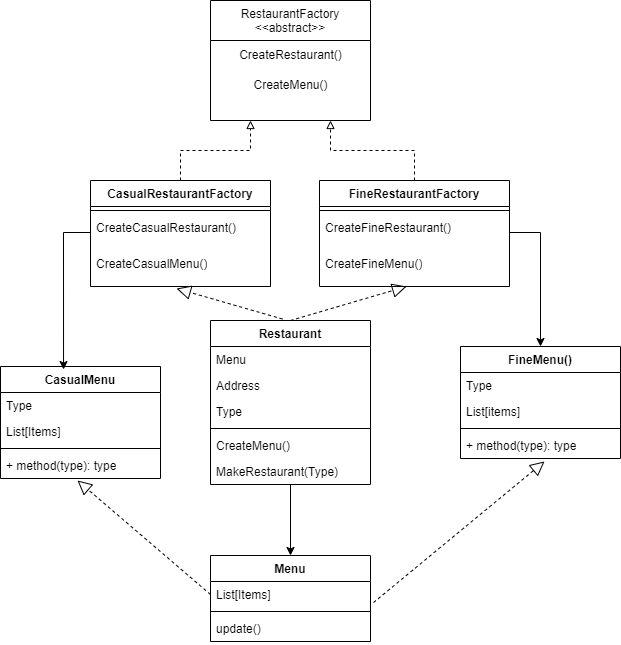

The diagram above was exported from draw.io. Its source (the exported page's mxGraphModel, read from the mxfile embedded in the PNG):
<mxGraphModel dx="1393" dy="796" grid="1" gridSize="10" guides="1" tooltips="1" connect="1" arrows="1" fold="1" page="1" pageScale="1" pageWidth="827" pageHeight="1169" math="0" shadow="0">
  <root>
    <mxCell id="WIyWlLk6GJQsqaUBKTNV-0" />
    <mxCell id="WIyWlLk6GJQsqaUBKTNV-1" parent="WIyWlLk6GJQsqaUBKTNV-0" />
    <mxCell id="zkfFHV4jXpPFQw0GAbJ--13" value="RestaurantFactory&#10;&lt;&lt;abstract&gt;&gt;" style="swimlane;fontStyle=0;align=center;verticalAlign=top;childLayout=stackLayout;horizontal=1;startSize=40;horizontalStack=0;resizeParent=1;resizeLast=0;collapsible=1;marginBottom=0;rounded=0;shadow=0;strokeWidth=1;" parent="WIyWlLk6GJQsqaUBKTNV-1" vertex="1">
      <mxGeometry x="210" y="30" width="160" height="120" as="geometry">
        <mxRectangle x="340" y="380" width="170" height="26" as="alternateBounds" />
      </mxGeometry>
    </mxCell>
    <mxCell id="fb_-7MTJoSEkDKEZLl52-3" value="CreateRestaurant()" style="text;html=1;align=center;verticalAlign=middle;resizable=0;points=[];autosize=1;strokeColor=none;fillColor=none;" vertex="1" parent="zkfFHV4jXpPFQw0GAbJ--13">
      <mxGeometry y="40" width="160" height="30" as="geometry" />
    </mxCell>
    <mxCell id="fb_-7MTJoSEkDKEZLl52-2" value="CreateMenu()" style="text;html=1;align=center;verticalAlign=middle;resizable=0;points=[];autosize=1;strokeColor=none;fillColor=none;" vertex="1" parent="zkfFHV4jXpPFQw0GAbJ--13">
      <mxGeometry y="70" width="160" height="30" as="geometry" />
    </mxCell>
    <mxCell id="fb_-7MTJoSEkDKEZLl52-4" value="CasualRestaurantFactory&lt;div&gt;&lt;br&gt;&lt;/div&gt;" style="swimlane;fontStyle=1;align=center;verticalAlign=top;childLayout=stackLayout;horizontal=1;startSize=26;horizontalStack=0;resizeParent=1;resizeParentMax=0;resizeLast=0;collapsible=1;marginBottom=0;whiteSpace=wrap;html=1;" vertex="1" parent="WIyWlLk6GJQsqaUBKTNV-1">
      <mxGeometry x="90" y="210" width="180" height="106" as="geometry" />
    </mxCell>
    <mxCell id="fb_-7MTJoSEkDKEZLl52-6" value="" style="line;strokeWidth=1;fillColor=none;align=left;verticalAlign=middle;spacingTop=-1;spacingLeft=3;spacingRight=3;rotatable=0;labelPosition=right;points=[];portConstraint=eastwest;strokeColor=inherit;" vertex="1" parent="fb_-7MTJoSEkDKEZLl52-4">
      <mxGeometry y="26" width="180" height="8" as="geometry" />
    </mxCell>
    <mxCell id="fb_-7MTJoSEkDKEZLl52-7" value="CreateCasualRestaurant()" style="text;strokeColor=none;fillColor=none;align=left;verticalAlign=top;spacingLeft=4;spacingRight=4;overflow=hidden;rotatable=0;points=[[0,0.5],[1,0.5]];portConstraint=eastwest;whiteSpace=wrap;html=1;" vertex="1" parent="fb_-7MTJoSEkDKEZLl52-4">
      <mxGeometry y="34" width="180" height="36" as="geometry" />
    </mxCell>
    <mxCell id="fb_-7MTJoSEkDKEZLl52-30" value="CreateCasualMenu()" style="text;strokeColor=none;fillColor=none;align=left;verticalAlign=top;spacingLeft=4;spacingRight=4;overflow=hidden;rotatable=0;points=[[0,0.5],[1,0.5]];portConstraint=eastwest;whiteSpace=wrap;html=1;" vertex="1" parent="fb_-7MTJoSEkDKEZLl52-4">
      <mxGeometry y="70" width="180" height="36" as="geometry" />
    </mxCell>
    <mxCell id="fb_-7MTJoSEkDKEZLl52-9" value="FineRestaurantFactory" style="swimlane;fontStyle=1;align=center;verticalAlign=top;childLayout=stackLayout;horizontal=1;startSize=26;horizontalStack=0;resizeParent=1;resizeParentMax=0;resizeLast=0;collapsible=1;marginBottom=0;whiteSpace=wrap;html=1;" vertex="1" parent="WIyWlLk6GJQsqaUBKTNV-1">
      <mxGeometry x="319" y="210" width="190" height="106" as="geometry" />
    </mxCell>
    <mxCell id="fb_-7MTJoSEkDKEZLl52-11" value="" style="line;strokeWidth=1;fillColor=none;align=left;verticalAlign=middle;spacingTop=-1;spacingLeft=3;spacingRight=3;rotatable=0;labelPosition=right;points=[];portConstraint=eastwest;strokeColor=inherit;" vertex="1" parent="fb_-7MTJoSEkDKEZLl52-9">
      <mxGeometry y="26" width="190" height="8" as="geometry" />
    </mxCell>
    <mxCell id="fb_-7MTJoSEkDKEZLl52-12" value="CreateFineRestaurant()" style="text;strokeColor=none;fillColor=none;align=left;verticalAlign=top;spacingLeft=4;spacingRight=4;overflow=hidden;rotatable=0;points=[[0,0.5],[1,0.5]];portConstraint=eastwest;whiteSpace=wrap;html=1;" vertex="1" parent="fb_-7MTJoSEkDKEZLl52-9">
      <mxGeometry y="34" width="190" height="36" as="geometry" />
    </mxCell>
    <mxCell id="fb_-7MTJoSEkDKEZLl52-31" value="CreateFineMenu()" style="text;strokeColor=none;fillColor=none;align=left;verticalAlign=top;spacingLeft=4;spacingRight=4;overflow=hidden;rotatable=0;points=[[0,0.5],[1,0.5]];portConstraint=eastwest;whiteSpace=wrap;html=1;" vertex="1" parent="fb_-7MTJoSEkDKEZLl52-9">
      <mxGeometry y="70" width="190" height="36" as="geometry" />
    </mxCell>
    <mxCell id="fb_-7MTJoSEkDKEZLl52-35" style="edgeStyle=orthogonalEdgeStyle;rounded=0;orthogonalLoop=1;jettySize=auto;html=1;entryX=0.5;entryY=0;entryDx=0;entryDy=0;" edge="1" parent="WIyWlLk6GJQsqaUBKTNV-1" source="fb_-7MTJoSEkDKEZLl52-14" target="fb_-7MTJoSEkDKEZLl52-26">
      <mxGeometry relative="1" as="geometry" />
    </mxCell>
    <mxCell id="fb_-7MTJoSEkDKEZLl52-14" value="Restaurant&lt;div&gt;&lt;br&gt;&lt;/div&gt;" style="swimlane;fontStyle=1;align=center;verticalAlign=top;childLayout=stackLayout;horizontal=1;startSize=26;horizontalStack=0;resizeParent=1;resizeParentMax=0;resizeLast=0;collapsible=1;marginBottom=0;whiteSpace=wrap;html=1;" vertex="1" parent="WIyWlLk6GJQsqaUBKTNV-1">
      <mxGeometry x="210" y="350" width="160" height="164" as="geometry" />
    </mxCell>
    <mxCell id="fb_-7MTJoSEkDKEZLl52-15" value="Menu" style="text;strokeColor=none;fillColor=none;align=left;verticalAlign=top;spacingLeft=4;spacingRight=4;overflow=hidden;rotatable=0;points=[[0,0.5],[1,0.5]];portConstraint=eastwest;whiteSpace=wrap;html=1;" vertex="1" parent="fb_-7MTJoSEkDKEZLl52-14">
      <mxGeometry y="26" width="160" height="26" as="geometry" />
    </mxCell>
    <mxCell id="fb_-7MTJoSEkDKEZLl52-36" value="Address" style="text;strokeColor=none;fillColor=none;align=left;verticalAlign=top;spacingLeft=4;spacingRight=4;overflow=hidden;rotatable=0;points=[[0,0.5],[1,0.5]];portConstraint=eastwest;whiteSpace=wrap;html=1;" vertex="1" parent="fb_-7MTJoSEkDKEZLl52-14">
      <mxGeometry y="52" width="160" height="26" as="geometry" />
    </mxCell>
    <mxCell id="fb_-7MTJoSEkDKEZLl52-25" value="Type" style="text;strokeColor=none;fillColor=none;align=left;verticalAlign=top;spacingLeft=4;spacingRight=4;overflow=hidden;rotatable=0;points=[[0,0.5],[1,0.5]];portConstraint=eastwest;whiteSpace=wrap;html=1;" vertex="1" parent="fb_-7MTJoSEkDKEZLl52-14">
      <mxGeometry y="78" width="160" height="26" as="geometry" />
    </mxCell>
    <mxCell id="fb_-7MTJoSEkDKEZLl52-16" value="" style="line;strokeWidth=1;fillColor=none;align=left;verticalAlign=middle;spacingTop=-1;spacingLeft=3;spacingRight=3;rotatable=0;labelPosition=right;points=[];portConstraint=eastwest;strokeColor=inherit;" vertex="1" parent="fb_-7MTJoSEkDKEZLl52-14">
      <mxGeometry y="104" width="160" height="8" as="geometry" />
    </mxCell>
    <mxCell id="fb_-7MTJoSEkDKEZLl52-17" value="CreateMenu()" style="text;strokeColor=none;fillColor=none;align=left;verticalAlign=top;spacingLeft=4;spacingRight=4;overflow=hidden;rotatable=0;points=[[0,0.5],[1,0.5]];portConstraint=eastwest;whiteSpace=wrap;html=1;" vertex="1" parent="fb_-7MTJoSEkDKEZLl52-14">
      <mxGeometry y="112" width="160" height="26" as="geometry" />
    </mxCell>
    <mxCell id="fb_-7MTJoSEkDKEZLl52-37" value="MakeRestaurant(Type)" style="text;strokeColor=none;fillColor=none;align=left;verticalAlign=top;spacingLeft=4;spacingRight=4;overflow=hidden;rotatable=0;points=[[0,0.5],[1,0.5]];portConstraint=eastwest;whiteSpace=wrap;html=1;" vertex="1" parent="fb_-7MTJoSEkDKEZLl52-14">
      <mxGeometry y="138" width="160" height="26" as="geometry" />
    </mxCell>
    <mxCell id="fb_-7MTJoSEkDKEZLl52-22" value="" style="html=1;labelBackgroundColor=#ffffff;jettySize=auto;orthogonalLoop=1;fontSize=14;rounded=0;jumpStyle=gap;edgeStyle=orthogonalEdgeStyle;startArrow=none;endArrow=block;endFill=0;dashed=1;strokeWidth=1;exitX=0.5;exitY=0;exitDx=0;exitDy=0;entryX=0.25;entryY=1;entryDx=0;entryDy=0;" edge="1" parent="WIyWlLk6GJQsqaUBKTNV-1" source="fb_-7MTJoSEkDKEZLl52-4" target="zkfFHV4jXpPFQw0GAbJ--13">
      <mxGeometry width="48" height="48" relative="1" as="geometry">
        <mxPoint x="180" y="198" as="sourcePoint" />
        <mxPoint x="228" y="150" as="targetPoint" />
      </mxGeometry>
    </mxCell>
    <mxCell id="fb_-7MTJoSEkDKEZLl52-23" value="" style="html=1;labelBackgroundColor=#ffffff;jettySize=auto;orthogonalLoop=1;fontSize=14;rounded=0;jumpStyle=gap;edgeStyle=orthogonalEdgeStyle;startArrow=none;endArrow=block;endFill=0;dashed=1;strokeWidth=1;entryX=0.75;entryY=1;entryDx=0;entryDy=0;exitX=0.5;exitY=0;exitDx=0;exitDy=0;" edge="1" parent="WIyWlLk6GJQsqaUBKTNV-1" source="fb_-7MTJoSEkDKEZLl52-9" target="zkfFHV4jXpPFQw0GAbJ--13">
      <mxGeometry width="48" height="48" relative="1" as="geometry">
        <mxPoint x="431.5" y="168" as="sourcePoint" />
        <mxPoint x="479.5" y="120" as="targetPoint" />
      </mxGeometry>
    </mxCell>
    <mxCell id="fb_-7MTJoSEkDKEZLl52-26" value="Menu&lt;div&gt;&lt;br&gt;&lt;/div&gt;" style="swimlane;fontStyle=1;align=center;verticalAlign=top;childLayout=stackLayout;horizontal=1;startSize=26;horizontalStack=0;resizeParent=1;resizeParentMax=0;resizeLast=0;collapsible=1;marginBottom=0;whiteSpace=wrap;html=1;" vertex="1" parent="WIyWlLk6GJQsqaUBKTNV-1">
      <mxGeometry x="210" y="585" width="160" height="86" as="geometry" />
    </mxCell>
    <mxCell id="fb_-7MTJoSEkDKEZLl52-27" value="List[Items]" style="text;strokeColor=none;fillColor=none;align=left;verticalAlign=top;spacingLeft=4;spacingRight=4;overflow=hidden;rotatable=0;points=[[0,0.5],[1,0.5]];portConstraint=eastwest;whiteSpace=wrap;html=1;" vertex="1" parent="fb_-7MTJoSEkDKEZLl52-26">
      <mxGeometry y="26" width="160" height="26" as="geometry" />
    </mxCell>
    <mxCell id="fb_-7MTJoSEkDKEZLl52-28" value="" style="line;strokeWidth=1;fillColor=none;align=left;verticalAlign=middle;spacingTop=-1;spacingLeft=3;spacingRight=3;rotatable=0;labelPosition=right;points=[];portConstraint=eastwest;strokeColor=inherit;" vertex="1" parent="fb_-7MTJoSEkDKEZLl52-26">
      <mxGeometry y="52" width="160" height="8" as="geometry" />
    </mxCell>
    <mxCell id="fb_-7MTJoSEkDKEZLl52-29" value="update()" style="text;strokeColor=none;fillColor=none;align=left;verticalAlign=top;spacingLeft=4;spacingRight=4;overflow=hidden;rotatable=0;points=[[0,0.5],[1,0.5]];portConstraint=eastwest;whiteSpace=wrap;html=1;" vertex="1" parent="fb_-7MTJoSEkDKEZLl52-26">
      <mxGeometry y="60" width="160" height="26" as="geometry" />
    </mxCell>
    <mxCell id="fb_-7MTJoSEkDKEZLl52-32" value="" style="endArrow=block;dashed=1;endFill=0;endSize=12;html=1;rounded=0;entryX=0.478;entryY=1.056;entryDx=0;entryDy=0;entryPerimeter=0;exitX=0.45;exitY=-0.009;exitDx=0;exitDy=0;exitPerimeter=0;" edge="1" parent="WIyWlLk6GJQsqaUBKTNV-1" source="fb_-7MTJoSEkDKEZLl52-14" target="fb_-7MTJoSEkDKEZLl52-30">
      <mxGeometry width="160" relative="1" as="geometry">
        <mxPoint x="40" y="370" as="sourcePoint" />
        <mxPoint x="200" y="370" as="targetPoint" />
      </mxGeometry>
    </mxCell>
    <mxCell id="fb_-7MTJoSEkDKEZLl52-33" value="" style="endArrow=block;dashed=1;endFill=0;endSize=12;html=1;rounded=0;entryX=0.458;entryY=1;entryDx=0;entryDy=0;entryPerimeter=0;exitX=0.5;exitY=0;exitDx=0;exitDy=0;" edge="1" parent="WIyWlLk6GJQsqaUBKTNV-1" source="fb_-7MTJoSEkDKEZLl52-14" target="fb_-7MTJoSEkDKEZLl52-31">
      <mxGeometry width="160" relative="1" as="geometry">
        <mxPoint x="400" y="390" as="sourcePoint" />
        <mxPoint x="560" y="390" as="targetPoint" />
      </mxGeometry>
    </mxCell>
    <mxCell id="fb_-7MTJoSEkDKEZLl52-38" value="CasualMenu" style="swimlane;fontStyle=1;align=center;verticalAlign=top;childLayout=stackLayout;horizontal=1;startSize=26;horizontalStack=0;resizeParent=1;resizeParentMax=0;resizeLast=0;collapsible=1;marginBottom=0;whiteSpace=wrap;html=1;" vertex="1" parent="WIyWlLk6GJQsqaUBKTNV-1">
      <mxGeometry y="396" width="160" height="112" as="geometry" />
    </mxCell>
    <mxCell id="fb_-7MTJoSEkDKEZLl52-39" value="Type" style="text;strokeColor=none;fillColor=none;align=left;verticalAlign=top;spacingLeft=4;spacingRight=4;overflow=hidden;rotatable=0;points=[[0,0.5],[1,0.5]];portConstraint=eastwest;whiteSpace=wrap;html=1;" vertex="1" parent="fb_-7MTJoSEkDKEZLl52-38">
      <mxGeometry y="26" width="160" height="26" as="geometry" />
    </mxCell>
    <mxCell id="fb_-7MTJoSEkDKEZLl52-46" value="List[Items]" style="text;strokeColor=none;fillColor=none;align=left;verticalAlign=top;spacingLeft=4;spacingRight=4;overflow=hidden;rotatable=0;points=[[0,0.5],[1,0.5]];portConstraint=eastwest;whiteSpace=wrap;html=1;" vertex="1" parent="fb_-7MTJoSEkDKEZLl52-38">
      <mxGeometry y="52" width="160" height="26" as="geometry" />
    </mxCell>
    <mxCell id="fb_-7MTJoSEkDKEZLl52-40" value="" style="line;strokeWidth=1;fillColor=none;align=left;verticalAlign=middle;spacingTop=-1;spacingLeft=3;spacingRight=3;rotatable=0;labelPosition=right;points=[];portConstraint=eastwest;strokeColor=inherit;" vertex="1" parent="fb_-7MTJoSEkDKEZLl52-38">
      <mxGeometry y="78" width="160" height="8" as="geometry" />
    </mxCell>
    <mxCell id="fb_-7MTJoSEkDKEZLl52-41" value="+ method(type): type" style="text;strokeColor=none;fillColor=none;align=left;verticalAlign=top;spacingLeft=4;spacingRight=4;overflow=hidden;rotatable=0;points=[[0,0.5],[1,0.5]];portConstraint=eastwest;whiteSpace=wrap;html=1;" vertex="1" parent="fb_-7MTJoSEkDKEZLl52-38">
      <mxGeometry y="86" width="160" height="26" as="geometry" />
    </mxCell>
    <mxCell id="fb_-7MTJoSEkDKEZLl52-42" value="FineMenu()" style="swimlane;fontStyle=1;align=center;verticalAlign=top;childLayout=stackLayout;horizontal=1;startSize=26;horizontalStack=0;resizeParent=1;resizeParentMax=0;resizeLast=0;collapsible=1;marginBottom=0;whiteSpace=wrap;html=1;" vertex="1" parent="WIyWlLk6GJQsqaUBKTNV-1">
      <mxGeometry x="460" y="376" width="160" height="112" as="geometry" />
    </mxCell>
    <mxCell id="fb_-7MTJoSEkDKEZLl52-47" value="Type" style="text;strokeColor=none;fillColor=none;align=left;verticalAlign=top;spacingLeft=4;spacingRight=4;overflow=hidden;rotatable=0;points=[[0,0.5],[1,0.5]];portConstraint=eastwest;whiteSpace=wrap;html=1;" vertex="1" parent="fb_-7MTJoSEkDKEZLl52-42">
      <mxGeometry y="26" width="160" height="26" as="geometry" />
    </mxCell>
    <mxCell id="fb_-7MTJoSEkDKEZLl52-43" value="List[items]" style="text;strokeColor=none;fillColor=none;align=left;verticalAlign=top;spacingLeft=4;spacingRight=4;overflow=hidden;rotatable=0;points=[[0,0.5],[1,0.5]];portConstraint=eastwest;whiteSpace=wrap;html=1;" vertex="1" parent="fb_-7MTJoSEkDKEZLl52-42">
      <mxGeometry y="52" width="160" height="26" as="geometry" />
    </mxCell>
    <mxCell id="fb_-7MTJoSEkDKEZLl52-44" value="" style="line;strokeWidth=1;fillColor=none;align=left;verticalAlign=middle;spacingTop=-1;spacingLeft=3;spacingRight=3;rotatable=0;labelPosition=right;points=[];portConstraint=eastwest;strokeColor=inherit;" vertex="1" parent="fb_-7MTJoSEkDKEZLl52-42">
      <mxGeometry y="78" width="160" height="8" as="geometry" />
    </mxCell>
    <mxCell id="fb_-7MTJoSEkDKEZLl52-45" value="+ method(type): type" style="text;strokeColor=none;fillColor=none;align=left;verticalAlign=top;spacingLeft=4;spacingRight=4;overflow=hidden;rotatable=0;points=[[0,0.5],[1,0.5]];portConstraint=eastwest;whiteSpace=wrap;html=1;" vertex="1" parent="fb_-7MTJoSEkDKEZLl52-42">
      <mxGeometry y="86" width="160" height="26" as="geometry" />
    </mxCell>
    <mxCell id="fb_-7MTJoSEkDKEZLl52-48" style="edgeStyle=orthogonalEdgeStyle;rounded=0;orthogonalLoop=1;jettySize=auto;html=1;entryX=0.394;entryY=0.027;entryDx=0;entryDy=0;entryPerimeter=0;" edge="1" parent="WIyWlLk6GJQsqaUBKTNV-1" source="fb_-7MTJoSEkDKEZLl52-7" target="fb_-7MTJoSEkDKEZLl52-38">
      <mxGeometry relative="1" as="geometry" />
    </mxCell>
    <mxCell id="fb_-7MTJoSEkDKEZLl52-49" style="edgeStyle=orthogonalEdgeStyle;rounded=0;orthogonalLoop=1;jettySize=auto;html=1;entryX=0.5;entryY=0;entryDx=0;entryDy=0;" edge="1" parent="WIyWlLk6GJQsqaUBKTNV-1" source="fb_-7MTJoSEkDKEZLl52-12" target="fb_-7MTJoSEkDKEZLl52-42">
      <mxGeometry relative="1" as="geometry" />
    </mxCell>
    <mxCell id="fb_-7MTJoSEkDKEZLl52-51" value="" style="endArrow=block;dashed=1;endFill=0;endSize=12;html=1;rounded=0;entryX=0.481;entryY=1.077;entryDx=0;entryDy=0;entryPerimeter=0;exitX=0;exitY=0.5;exitDx=0;exitDy=0;" edge="1" parent="WIyWlLk6GJQsqaUBKTNV-1" source="fb_-7MTJoSEkDKEZLl52-27" target="fb_-7MTJoSEkDKEZLl52-41">
      <mxGeometry width="160" relative="1" as="geometry">
        <mxPoint x="110" y="620" as="sourcePoint" />
        <mxPoint x="270" y="620" as="targetPoint" />
      </mxGeometry>
    </mxCell>
    <mxCell id="fb_-7MTJoSEkDKEZLl52-52" value="" style="endArrow=block;dashed=1;endFill=0;endSize=12;html=1;rounded=0;entryX=0.525;entryY=1.115;entryDx=0;entryDy=0;entryPerimeter=0;exitX=1.019;exitY=0.808;exitDx=0;exitDy=0;exitPerimeter=0;" edge="1" parent="WIyWlLk6GJQsqaUBKTNV-1" source="fb_-7MTJoSEkDKEZLl52-27" target="fb_-7MTJoSEkDKEZLl52-45">
      <mxGeometry width="160" relative="1" as="geometry">
        <mxPoint x="460" y="620" as="sourcePoint" />
        <mxPoint x="620" y="620" as="targetPoint" />
      </mxGeometry>
    </mxCell>
  </root>
</mxGraphModel>